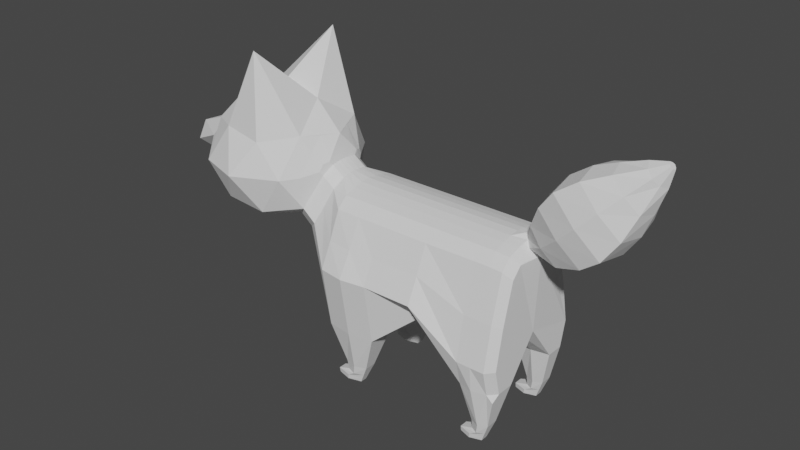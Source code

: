 # Source: Fox.blend  (saved by Blender 2.80.75; exported with 4.5.12 LTS)
import bpy
from mathutils import Matrix  # noqa: F401  (used for matrix-valued properties, if any)

bpy.ops.wm.read_factory_settings(use_empty=True)
scene = bpy.context.scene
scene.name = 'Scene'

# ---- collections
col_collection = bpy.data.collections.new('Collection'); scene.collection.children.link(col_collection)

# ---- world
world_world = bpy.data.worlds.new('World'); scene.world = world_world
world_world.use_nodes = True; world_world.node_tree.nodes.clear()
_N = world_world.node_tree.nodes; _L = world_world.node_tree.links
n0 = _N.new('ShaderNodeOutputWorld'); n0.name = 'World Output'; n0.location = (300, 300)
n1 = _N.new('ShaderNodeBackground'); n1.name = 'Background'; n1.location = (10, 300)
n1.inputs[0].default_value = (0.05088, 0.05088, 0.05088, 1.0)
_L.new(n1.outputs[0], n0.inputs[0])
n0.is_active_output = True
world_world.color = (0.05088, 0.05088, 0.05088)
world_world.use_sun_shadow = False
world_world.sun_shadow_jitter_overblur = 0.0

# ---- meshes
me_icosphere = bpy.data.meshes.new('Icosphere')
me_icosphere.from_pydata([(0.0, 0.0, -0.7889), (0.7236, -0.5257, -0.4403), (-0.2764, -0.8506, -0.4472), (-1.103, 0.0, -0.4356), (-0.2764, 0.8506, -0.4472), (0.7236, 0.5257, -0.4403), (0.2764, -0.8506, 0.4472), (-0.7236, -0.5257, 0.4472), (-0.7236, 0.5257, 0.4472), (0.2764, 0.8506, 0.4472), (0.8944, 0.0, 0.4705), (0.0, 0.0, 1.0), (-0.1625, -0.5, -0.6609), (0.2629, -0.809, -0.5257), (0.9511, 0.0, 0.1443), (-0.5257, 0.0, -0.6524), (-0.6882, -0.5, -0.4943), (-0.1625, 0.5, -0.6609), (-0.6882, 0.5, -0.4943), (0.2629, 0.809, -0.5257), (3.601, -0.7192, -0.8588), (0.0, -1.1, 0.0), (0.5878, -0.809, 0.0), (-1.16, -0.309, 0.0), (-0.5878, -0.909, 0.0), (-0.5878, 0.909, 0.0), (-1.16, 0.309, 0.0), (0.5878, 0.809, 0.0), (0.0, 1.1, 0.0), (0.6882, -0.5, 0.5257), (-0.2629, -0.809, 0.5257), (-0.8506, 0.0, 0.5257), (-0.2629, 0.809, 0.5257), (0.6882, 0.5, 0.5257), (0.1625, -0.7, 1.564), (0.5257, 0.0, 0.8507), (-0.4253, -0.309, 0.8507), (-0.4253, 0.309, 0.8507), (0.1625, 0.7, 1.564), (-0.8373, -0.4174, 0.2236), (-0.7871, -0.2629, 0.4865), (-1.031, -0.1545, 0.2629), (-0.8373, 0.4174, 0.2236), (-0.7871, 0.2629, 0.4865), (-1.031, 0.1545, 0.2629), (-1.645, -0.1545, -0.2236), (-1.645, 0.1545, -0.2236), (-1.673, 0.0, 0.0), (0.9018, -0.5257, -0.5872), (0.9018, 0.5257, -0.5872), (2.045, -0.7272, -0.6056), (1.129, 0.0, 0.03112), (1.362, -0.8878, -0.9371), (1.362, 0.8878, -0.9371), (3.41, -0.7192, -0.8587), (1.362, 0.0, -0.003544), (2.727, 0.0, -0.003544), (2.727, -0.7272, -0.6056), (2.727, -0.8878, -0.9371), (2.727, 0.8878, -0.9371), (2.045, 0.0, -0.003544), (1.703, -0.7547, -0.6046), (2.045, 0.8878, -0.9371), (2.045, -0.8878, -0.9371), (3.41, -0.8378, -1.437), (3.41, 0.0, -0.003544), (1.362, -0.7274, -0.6061), (3.41, 0.8378, -1.437), (0.4253, 0.0, -0.6923), (0.6036, 0.0, -0.8395), (1.362, 0.0, -1.351), (2.727, 0.0, -1.351), (2.045, 0.0, -1.351), (3.41, 0.0, -1.351), (0.4253, -0.1, -0.6923), (0.565, -0.4105, -0.5775), (0.3664, -0.4903, -0.6319), (0.2354, -0.3707, -0.6822), (0.2662, -0.1934, -0.7285), (0.565, 0.4105, -0.5775), (0.4253, 0.104, -0.6923), (0.2662, 0.1934, -0.7285), (0.2354, 0.3707, -0.6822), (0.3664, 0.4903, -0.6319), (0.6036, -0.09988, -0.8395), (0.7434, -0.4106, -0.7243), (0.7434, 0.4106, -0.7243), (0.6036, 0.1038, -0.8395), (1.362, -0.4124, -1.776), (1.362, -0.755, -1.776), (1.362, 0.755, -1.776), (1.362, 0.4162, -1.776), (2.727, 0.3144, -1.351), (2.727, 0.655, -1.2), (2.727, -0.655, -1.2), (2.727, -0.311, -1.351), (2.045, 0.755, -1.776), (2.045, 0.4155, -1.776), (2.045, -0.4118, -1.776), (2.045, -0.755, -1.776), (3.41, 0.7551, -1.776), (3.41, 0.4127, -1.776), (3.41, -0.4101, -1.776), (3.41, -0.7551, -1.776), (3.41, 0.2609, -0.04564), (2.045, 0.2609, -0.04564), (2.727, 0.2609, -0.04564), (3.893, -0.4095, -1.776), (1.362, 0.2609, -0.04564), (1.129, 0.1545, 0.01476), (3.894, 0.0, -1.234), (3.893, 0.4109, -1.776), (0.9511, 0.1545, 0.1313), (0.9227, -0.1545, 0.3003), (0.9227, 0.1545, 0.3003), (0.9511, -0.1545, 0.1313), (1.129, -0.1545, 0.01476), (1.362, -0.2609, -0.04564), (2.727, -0.2609, -0.04564), (2.045, -0.2609, -0.04564), (3.41, -0.2609, -0.04564), (0.9369, 0.0, 0.2298), (0.7913, 0.25, 0.4897), (0.9511, -0.07725, 0.1409), (1.129, -0.07725, 0.02674), (1.362, -0.1305, -0.01547), (2.727, -0.1305, -0.01547), (2.045, -0.1305, -0.01547), (3.41, -0.1305, -0.01547), (0.9369, 0.2318, 0.2061), (0.944, 0.07725, 0.185), (0.9369, -0.2318, 0.2061), (0.7913, -0.25, 0.4897), (2.727, 0.1305, -0.01547), (1.129, 0.07725, 0.02674), (1.362, 0.1305, -0.01547), (0.9511, 0.07725, 0.1409), (3.41, 0.1305, -0.01547), (2.045, 0.1305, -0.01547), (0.944, -0.07725, 0.185), (0.9475, 0.0, 0.1665), (1.552, -0.647, -2.439), (1.804, -0.647, -2.439), (1.804, -0.52, -2.439), (1.552, -0.5202, -2.439), (3.535, 0.6659, -2.296), (3.767, 0.6659, -2.296), (3.767, 0.5007, -2.296), (3.535, 0.5015, -2.296), (3.767, -0.4995, -2.296), (3.767, -0.6654, -2.296), (3.535, -0.6654, -2.296), (3.535, -0.4998, -2.296), (1.543, -0.5035, -2.308), (1.863, -0.5032, -2.308), (1.863, -0.6637, -2.308), (1.544, -0.6638, -2.308), (1.543, 0.6648, -2.308), (1.863, 0.6648, -2.308), (1.863, 0.506, -2.308), (1.543, 0.5063, -2.308), (1.453, 0.7099, -2.042), (1.954, 0.7099, -2.042), (1.954, 0.4608, -2.042), (1.453, 0.4612, -2.042), (1.908, 0.6873, -2.175), (1.498, 0.4837, -2.175), (1.498, 0.6873, -2.175), (1.908, 0.4834, -2.175), (3.358, -0.631, -2.554), (3.358, -0.534, -2.554), (3.669, -0.5339, -2.554), (3.669, -0.6311, -2.554), (3.358, 0.5354, -2.554), (3.358, 0.6318, -2.554), (3.669, 0.6318, -2.554), (3.669, 0.535, -2.554), (1.746, -0.6303, -2.57), (1.385, -0.6303, -2.57), (1.385, -0.5369, -2.57), (1.746, -0.5368, -2.57), (1.385, 0.5393, -2.569), (1.385, 0.6317, -2.569), (1.746, 0.6317, -2.569), (1.746, 0.5392, -2.569), (1.775, -0.6386, -2.504), (1.381, -0.5285, -2.504), (1.775, -0.5284, -2.504), (1.381, -0.6386, -2.504), (1.804, 0.6482, -2.439), (1.804, 0.5226, -2.439), (1.552, 0.5228, -2.439), (1.552, 0.6482, -2.439), (1.775, 0.5309, -2.504), (1.381, 0.6399, -2.504), (1.775, 0.6399, -2.504), (1.381, 0.5311, -2.504), (3.718, -0.5167, -2.425), (3.718, -0.6482, -2.425), (3.534, -0.6482, -2.425), (3.534, -0.5169, -2.425), (3.693, -0.6396, -2.489), (3.359, -0.5255, -2.489), (3.693, -0.5253, -2.489), (3.359, -0.6396, -2.489), (3.718, 0.6488, -2.425), (3.718, 0.5178, -2.425), (3.534, 0.5184, -2.425), (3.534, 0.6488, -2.425), (3.693, 0.5264, -2.489), (3.358, 0.6403, -2.489), (3.693, 0.6403, -2.489), (3.358, 0.5269, -2.489), (3.793, -0.8378, -1.437), (3.893, -0.7323, -1.432), (3.893, 0.7323, -1.432), (3.793, 0.8378, -1.437), (3.893, 0.2609, -0.1896), (3.793, 0.2609, -0.06413), (0.74, -0.5995, 0.006751), (0.7984, -0.42, 0.3166), (3.943, 0.0, -0.2094), (3.743, 0.0, 0.02222), (3.893, -0.6478, -1.776), (3.793, -0.7552, -1.776), (3.869, -0.7387, -1.872), (3.793, 0.7552, -1.776), (3.893, 0.6478, -1.776), (3.825, 0.6918, -1.872), (3.893, -0.2609, -0.1896), (3.793, -0.2609, -0.06413), (3.893, -0.1305, -0.1675), (3.793, -0.1305, -0.03769), (3.893, 0.1305, -0.1675), (3.793, 0.1305, -0.03769), (3.793, 0.06523, -0.03032), (3.893, 0.06523, -0.1615), (3.793, -0.06523, -0.03032), (3.893, -0.06523, -0.1615), (3.914, 0.2313, 0.2431), (3.864, 0.0, 0.3089), (4.318, 0.0, -0.1934), (4.268, -0.2313, -0.1504), (4.268, 0.2313, -0.1504), (3.914, -0.2313, 0.2431), (4.082, 0.3637, 0.5655), (4.032, 0.0, 0.6155), (4.69, 0.0, -0.04195), (4.64, -0.3637, 0.008054), (4.64, 0.3637, 0.008054), (4.082, -0.3637, 0.5655), (4.275, 0.4035, 0.8199), (4.225, 0.0, 0.8699), (4.944, 0.0, 0.1513), (4.894, -0.4035, 0.2013), (4.894, 0.4035, 0.2013), (4.275, -0.4035, 0.8199), (4.546, 0.3487, 1.007), (4.496, 0.0, 1.057), (5.131, 0.0, 0.4219), (5.081, -0.3487, 0.4719), (5.081, 0.3487, 0.4719), (4.546, -0.3487, 1.007), (4.85, 0.2303, 1.129), (4.8, 0.0, 1.179), (5.253, 0.0, 0.7258), (5.203, -0.2303, 0.7758), (5.203, 0.2303, 0.7758), (4.85, -0.2303, 1.129), (5.168, 0.09702, 1.243), (5.118, 0.0, 1.293), (5.367, 0.0, 1.044), (5.317, -0.09702, 1.094), (5.317, 0.09702, 1.094), (5.168, -0.09702, 1.243), (1.703, 0.0, -0.003544), (0.9956, -0.4364, -0.3567), (1.703, 0.9378, -0.9371), (1.703, -0.9378, -0.9371), (1.703, 0.0, -1.351), (1.703, 0.3659, -1.776), (1.703, 0.805, -1.776), (1.703, -0.805, -1.776), (1.703, -0.3621, -1.776), (1.703, 0.2609, -0.04564), (1.703, -0.2609, -0.04564), (1.703, -0.1305, -0.01547), (1.703, 0.1305, -0.01547), (1.578, -0.6886, -2.504), (1.578, -0.4785, -2.504), (1.678, -0.697, -2.439), (1.678, -0.4701, -2.439), (1.703, -0.4534, -2.308), (1.703, -0.7137, -2.308), (1.703, 0.7148, -2.308), (1.703, 0.4561, -2.308), (1.703, 0.411, -2.042), (1.703, 0.7599, -2.042), (1.703, 0.4336, -2.175), (1.703, 0.7373, -2.175), (1.566, -0.6803, -2.57), (1.566, -0.4868, -2.57), (1.566, 0.4892, -2.569), (1.566, 0.6817, -2.569), (1.678, 0.4727, -2.439), (1.678, 0.6982, -2.439), (1.578, 0.481, -2.504), (1.578, 0.6899, -2.504), (3.651, -0.7154, -2.296), (3.601, -0.8052, -1.776), (3.626, -0.6982, -2.425), (3.526, -0.6896, -2.489), (3.514, -0.6811, -2.554), (3.601, -0.8378, -1.437), (0.8173, -0.4365, -0.2162), (3.601, -0.2609, -0.04564), (3.601, -0.1305, -0.01547), (3.601, 0.8378, -1.437), (3.601, 0.8052, -1.776), (3.601, 0.2609, -0.04564), (3.601, 0.1305, -0.01547), (3.601, 0.0, -0.003544), (3.651, -0.3598, -1.776), (3.652, -0.05, -1.293), (3.651, 0.3618, -1.776), (3.651, 0.7159, -2.296), (3.651, 0.4511, -2.296), (3.651, -0.4496, -2.296), (3.514, -0.484, -2.554), (3.513, 0.4852, -2.554), (3.513, 0.6818, -2.554), (3.626, -0.4668, -2.425), (3.526, -0.4754, -2.489), (3.626, 0.4681, -2.425), (3.626, 0.6988, -2.425), (3.526, 0.4767, -2.489), (3.526, 0.6903, -2.489), (0.911, -0.3472, 0.009515), (0.9511, -0.2043, 0.1223), (0.9407, -0.2525, 0.1786), (0.9085, -0.3399, 0.1569), (0.8923, -0.3899, 0.0679), (1.089, -0.3471, -0.1189), (1.129, -0.2042, 0.003861), (1.362, -0.567, -0.2355), (1.362, -0.4175, -0.09407), (2.727, -0.419, -0.09456), (2.727, -0.5665, -0.2343), (2.045, -0.4188, -0.09448), (2.045, -0.5666, -0.2345), (3.41, -0.5505, -0.2364), (3.41, -0.419, -0.09456), (3.893, -0.343, -0.2081), (3.893, -0.4759, -0.3466), (3.793, -0.4184, -0.1078), (3.793, -0.5508, -0.2459), (1.703, -0.5715, -0.2335), (1.703, -0.4183, -0.09432), (3.601, -0.5506, -0.2367), (3.601, -0.4188, -0.09449), (3.793, -0.7193, -0.859), (3.893, -0.6291, -0.9068), (0.8373, 0.4174, -0.1668), (1.016, 0.4174, -0.3052), (1.362, 0.7048, -0.5589), (2.727, 0.7048, -0.5589), (2.045, 0.7048, -0.5589), (3.41, 0.7048, -0.8095), (3.793, 0.7048, -0.8095), (3.893, 0.6146, -0.8571), (1.703, 0.7048, -0.5589), (3.601, 0.7048, -0.8095), (0.9511, 0.2043, 0.1223), (0.911, 0.3472, 0.009515), (0.8923, 0.3899, 0.0679), (0.9085, 0.3399, 0.1569), (0.9407, 0.2525, 0.1786), (1.129, 0.2042, 0.003861), (1.089, 0.3471, -0.1189), (1.362, 0.4175, -0.09407), (1.362, 0.567, -0.2355), (2.727, 0.419, -0.09456), (2.727, 0.5665, -0.2343), (2.045, 0.5666, -0.2345), (2.045, 0.4188, -0.09448), (3.41, 0.419, -0.09456), (3.41, 0.5505, -0.2364), (3.793, 0.5508, -0.2459), (3.793, 0.4184, -0.1078), (3.893, 0.4759, -0.3466), (3.893, 0.343, -0.2081), (1.703, 0.5668, -0.2348), (1.703, 0.4183, -0.09432), (3.601, 0.5506, -0.2367), (3.601, 0.4188, -0.09449), (3.843, -0.6742, -0.8829), (3.843, -0.7015, -1.776), (3.843, -0.7851, -1.435), (3.843, -0.2609, -0.1269), (3.843, -0.1305, -0.1026), (3.843, -0.1152, -0.09589), (4.091, -0.2813, 0.04633), (4.361, -0.4137, 0.2868), (4.585, -0.4535, 0.5106), (4.813, -0.3987, 0.7392), (5.026, -0.2803, 0.9523), (5.243, -0.147, 1.169), (3.843, -0.3807, -0.1579), (3.843, -0.5133, -0.2962), (3.843, 0.7015, -1.776), (3.843, 0.7851, -1.435), (3.843, 0.1305, -0.1026), (3.843, 0.2609, -0.1269), (3.843, 0.1152, -0.09589), (4.091, 0.2813, 0.04633), (4.361, 0.4137, 0.2868), (4.585, 0.4535, 0.5106), (4.813, 0.3987, 0.7392), (5.026, 0.2803, 0.9523), (5.243, 0.147, 1.169), (3.843, 0.6597, -0.8333), (3.843, 0.3807, -0.1579), (3.843, 0.5133, -0.2962), (5.36, 0.02793, 1.328), (5.345, 1.468e-10, 1.343), (5.402, -0.02793, 1.286), (5.417, 1.468e-10, 1.271), (5.402, 0.02793, 1.286), (5.381, 0.04232, 1.307), (5.36, -0.02793, 1.328), (5.381, -0.04232, 1.307)], [], [(12, 77, 76, 13), (0, 17, 82, 81), (0, 12, 15), (0, 15, 17), (79, 83, 19, 5), (79, 5, 49, 86), (2, 13, 21), (3, 16, 23, 45), (4, 18, 25), (5, 19, 27), (219, 341, 340, 220), (2, 21, 24), (3, 45, 46), (4, 25, 28), (376, 375, 33, 122, 129), (6, 29, 34), (7, 30, 36), (8, 43, 31, 37), (9, 32, 38), (10, 122, 33, 35), (35, 38, 11), (35, 33, 38), (33, 9, 38), (38, 37, 11), (38, 32, 37), (32, 8, 37), (37, 36, 11), (37, 31, 36), (31, 40, 7, 36), (36, 34, 11), (36, 30, 34), (30, 6, 34), (34, 35, 11), (34, 29, 35), (29, 132, 10, 35), (129, 122, 10, 114), (372, 112, 109, 377), (27, 9, 33), (28, 32, 9), (28, 25, 32), (25, 8, 32), (26, 44, 42), (44, 41, 31), (23, 39, 41), (24, 30, 7), (24, 21, 30), (21, 6, 30), (22, 29, 6), (115, 338, 343, 116), (131, 113, 10, 132), (27, 28, 9), (27, 19, 28), (19, 4, 28), (25, 26, 42, 8), (25, 18, 26), (18, 3, 46, 26), (23, 24, 7, 39), (23, 16, 24), (16, 2, 24), (21, 22, 6), (21, 13, 22), (13, 1, 22), (5, 27, 374, 373, 362), (130, 112, 372, 376, 129), (340, 339, 131, 132, 29, 220), (83, 82, 17, 19), (48, 85, 89, 52), (17, 4, 19), (17, 18, 4), (17, 15, 18), (15, 3, 18), (15, 16, 3), (15, 12, 16), (12, 2, 16), (74, 68, 69, 84), (339, 338, 115, 139, 131), (1, 75, 85, 48), (12, 13, 2), (68, 80, 87, 69), (74, 78, 0, 81, 80, 68), (41, 40, 31), (41, 39, 40), (39, 7, 40), (42, 43, 8), (42, 44, 43), (44, 31, 43), (46, 47, 26), (46, 45, 47), (45, 23, 47), (47, 23, 41), (47, 41, 44), (26, 47, 44), (66, 52, 278, 61), (134, 51, 55, 135), (116, 343, 345, 117), (377, 109, 108, 379), (84, 69, 70, 88), (278, 282, 99, 63), (136, 14, 51, 134), (71, 92, 101, 73), (283, 98, 154, 292), (321, 316, 232, 237, 222), (319, 320, 234, 218), (69, 87, 91, 70), (318, 317, 216, 226), (320, 321, 222, 235, 234), (370, 391, 383, 366), (119, 348, 346, 118), (61, 278, 63, 50), (138, 60, 56, 133), (72, 97, 92, 71), (95, 71, 73, 102), (233, 236, 221, 238, 231, 229, 352, 353, 361, 214, 223, 107, 110, 111, 227, 215, 369, 389, 390, 217), (279, 280, 97, 72), (287, 275, 60, 138), (54, 64, 313, 20), (285, 357, 348, 119), (392, 284, 105, 384), (283, 279, 72, 98), (63, 99, 94, 58), (366, 383, 382, 365), (50, 63, 58, 57), (57, 58, 64, 54), (133, 56, 65, 137), (96, 62, 59, 93), (93, 59, 67, 100), (98, 72, 71, 95), (281, 277, 62, 96), (58, 94, 103, 64), (86, 49, 53, 90), (0, 78, 77, 12), (74, 75, 76, 77, 78), (79, 80, 81, 82, 83), (79, 86, 87, 80), (74, 84, 85, 75), (89, 85, 84, 88), (86, 90, 91, 87), (292, 154, 143, 291), (299, 165, 158, 294), (101, 92, 93, 100), (103, 94, 95, 102), (92, 97, 96, 93), (94, 99, 98, 95), (323, 322, 102, 73), (76, 75, 1, 13), (308, 309, 103, 151), (324, 323, 73, 101), (313, 309, 224, 213), (315, 359, 354, 230), (365, 382, 386, 367), (367, 386, 393, 371), (381, 106, 104, 385), (337, 314, 276, 342), (363, 378, 380, 364), (364, 380, 391, 370), (140, 136, 112, 130), (131, 139, 121, 113), (126, 118, 120, 128), (286, 285, 119, 127), (127, 119, 118, 126), (124, 116, 117, 125), (123, 115, 116, 124), (113, 121, 114, 10), (14, 123, 124, 51), (51, 124, 125, 55), (107, 223, 225, 150, 149), (60, 127, 126, 56), (275, 286, 127, 60), (56, 126, 128, 65), (139, 140, 130, 121), (121, 130, 129, 114), (375, 374, 27, 33), (115, 123, 140, 139), (276, 48, 52, 66), (123, 14, 136, 140), (106, 133, 137, 104), (284, 287, 138, 105), (105, 138, 133, 106), (371, 393, 387, 368), (112, 136, 134, 109), (109, 134, 135, 108), (314, 337, 341, 219), (101, 100, 145, 148), (324, 101, 148, 326), (318, 226, 228, 146, 325), (322, 107, 149, 327), (103, 102, 152, 151), (228, 227, 111, 147, 146), (89, 88, 153, 156), (282, 89, 156, 293), (98, 99, 155, 154), (166, 167, 157, 160), (298, 166, 160, 295), (165, 168, 159, 158), (336, 211, 175, 330), (332, 203, 171, 328), (188, 186, 179, 178), (307, 195, 183, 303), (316, 315, 230, 232), (306, 196, 181, 302), (196, 194, 182, 181), (195, 193, 184, 183), (187, 185, 177, 180), (288, 188, 178, 300), (289, 187, 180, 301), (335, 212, 173, 329), (212, 210, 174, 173), (211, 209, 176, 175), (311, 204, 169, 312), (204, 202, 170, 169), (96, 97, 163, 162), (280, 91, 164, 296), (91, 90, 161, 164), (281, 96, 162, 297), (162, 163, 168, 165), (296, 164, 166, 298), (164, 161, 167, 166), (297, 162, 165, 299), (169, 170, 328, 171, 172, 312), (329, 330, 175, 176), (300, 178, 179, 301), (302, 303, 183, 184), (203, 201, 172, 171), (293, 156, 141, 290), (154, 155, 142, 143), (156, 153, 144, 141), (291, 143, 187, 289), (290, 141, 188, 288), (143, 142, 185, 187), (141, 144, 186, 188), (158, 159, 190, 189), (160, 157, 192, 191), (295, 160, 191, 304), (294, 158, 189, 305), (189, 190, 193, 195), (191, 192, 194, 196), (304, 191, 196, 306), (305, 189, 195, 307), (149, 150, 198, 197), (151, 152, 200, 199), (308, 151, 199, 310), (327, 149, 197, 331), (197, 198, 201, 203), (199, 200, 202, 204), (310, 199, 204, 311), (331, 197, 203, 332), (146, 147, 206, 205), (148, 145, 208, 207), (326, 148, 207, 333), (325, 146, 205, 334), (205, 206, 209, 211), (207, 208, 210, 212), (333, 207, 212, 335), (334, 205, 211, 336), (223, 396, 224, 225), (226, 409, 227, 228), (421, 412, 217, 390), (222, 237, 244, 240), (395, 397, 214, 361), (394, 319, 218, 388), (397, 396, 223, 214), (409, 410, 215, 227), (399, 398, 229, 231), (400, 399, 231, 238), (412, 411, 233, 217), (20, 313, 213, 360), (411, 413, 236, 233), (400, 238, 242, 401), (414, 239, 245, 415), (401, 242, 248, 402), (221, 236, 243, 241), (238, 221, 241, 242), (413, 235, 239, 414), (235, 222, 240, 239), (246, 250, 256, 252), (245, 246, 252, 251), (242, 241, 247, 248), (239, 240, 246, 245), (240, 244, 250, 246), (241, 243, 249, 247), (416, 251, 257, 417), (403, 254, 260, 404), (247, 249, 255, 253), (402, 248, 254, 403), (415, 245, 251, 416), (248, 247, 253, 254), (259, 261, 267, 265), (258, 262, 268, 264), (254, 253, 259, 260), (251, 252, 258, 257), (252, 256, 262, 258), (253, 255, 261, 259), (418, 263, 269, 419), (405, 266, 272, 406), (404, 260, 266, 405), (417, 257, 263, 418), (260, 259, 265, 266), (257, 258, 264, 263), (266, 265, 271, 272), (263, 264, 270, 269), (264, 268, 274, 270), (265, 267, 273, 271), (272, 271, 426, 425), (192, 305, 307, 194), (190, 304, 306, 193), (157, 294, 305, 192), (159, 295, 304, 190), (142, 290, 288, 185), (144, 291, 289, 186), (155, 293, 290, 142), (181, 182, 303, 302), (177, 300, 301, 180), (161, 297, 299, 167), (163, 296, 298, 168), (90, 281, 297, 161), (97, 280, 296, 163), (186, 289, 301, 179), (185, 288, 300, 177), (193, 306, 302, 184), (194, 307, 303, 182), (168, 298, 295, 159), (99, 282, 293, 155), (108, 135, 287, 284), (55, 125, 286, 275), (125, 117, 285, 286), (384, 105, 106, 381), (167, 299, 294, 157), (153, 292, 291, 144), (90, 53, 277, 281), (88, 70, 279, 283), (379, 108, 284, 392), (117, 345, 357, 285), (118, 346, 351, 120), (135, 55, 275, 287), (70, 91, 280, 279), (88, 283, 292, 153), (52, 89, 282, 278), (225, 224, 309, 308, 150), (150, 308, 310, 198), (198, 310, 311, 201), (201, 311, 312, 172), (128, 120, 315, 316), (398, 407, 352, 229), (120, 351, 359, 315), (420, 422, 389, 369), (385, 104, 319, 394), (100, 67, 317, 318), (104, 137, 320, 319), (137, 65, 321, 320), (65, 128, 316, 321), (64, 103, 309, 313), (208, 334, 336, 210), (206, 333, 335, 209), (145, 325, 334, 208), (147, 326, 333, 206), (200, 331, 332, 202), (152, 327, 331, 200), (173, 174, 330, 329), (209, 335, 329, 176), (202, 332, 328, 170), (210, 336, 330, 174), (102, 322, 327, 152), (111, 324, 326, 147), (111, 110, 323, 324), (110, 107, 322, 323), (337, 338, 339, 340, 341), (337, 342, 343, 338), (345, 343, 342, 344), (357, 345, 344, 356), (351, 346, 347, 350), (346, 348, 349, 347), (407, 354, 355, 408), (359, 351, 350, 358), (348, 357, 356, 349), (354, 359, 358, 355), (314, 1, 48, 276), (358, 20, 360, 355), (408, 395, 361, 353), (1, 314, 219, 22), (342, 276, 66, 344), (347, 57, 54, 350), (349, 50, 57, 347), (350, 54, 20, 358), (356, 61, 50, 349), (344, 66, 61, 356), (22, 219, 220, 29), (67, 367, 371, 317), (53, 364, 370, 277), (410, 420, 369, 215), (59, 365, 367, 67), (277, 370, 366, 62), (317, 371, 368, 216), (62, 366, 365, 59), (49, 363, 364, 53), (5, 362, 363, 49), (372, 373, 374, 375, 376), (378, 373, 372, 377), (377, 379, 380, 378), (384, 381, 382, 383), (392, 384, 383, 391), (381, 385, 386, 382), (421, 390, 389, 422), (394, 388, 387, 393), (379, 392, 391, 380), (385, 394, 393, 386), (362, 373, 378, 363), (100, 318, 325, 145), (355, 360, 395, 408), (352, 407, 408, 353), (230, 354, 407, 398), (262, 404, 405, 268), (268, 405, 406, 274), (250, 402, 403, 256), (256, 403, 404, 262), (244, 401, 402, 250), (237, 400, 401, 244), (237, 232, 399, 400), (232, 230, 398, 399), (213, 224, 396, 397), (360, 213, 397, 395), (388, 421, 422, 387), (216, 368, 420, 410), (368, 387, 422, 420), (261, 417, 418, 267), (267, 418, 419, 273), (249, 415, 416, 255), (255, 416, 417, 261), (236, 413, 414, 243), (243, 414, 415, 249), (234, 235, 413, 411), (218, 234, 411, 412), (226, 216, 410, 409), (388, 218, 412, 421), (423, 424, 429, 430, 425, 426, 427, 428), (419, 269, 423, 428), (270, 274, 429, 424), (271, 273, 427, 426), (274, 406, 430, 429), (269, 270, 424, 423), (406, 272, 425, 430), (273, 419, 428, 427)])
_uv = me_icosphere.uv_layers.new(name='UVMap')
_uv.uv.foreach_set('vector', [0.8636, 0.07873, 0.8021, 0.07873, 0.7892, 0.1073, 0.8182, 0.1575, 0.4545, 0.0, 0.4091, 0.07873, 0.4706, 0.07873, 0.483, 0.04927, 0.09091, 0.0, 0.04545, 0.07873, 0.1364, 0.07873, 0.2727, 0.0, 0.2273, 0.07873, 0.3182, 0.07873, 0.5213, 0.1156, 0.4835, 0.1073, 0.4545, 0.1575, 0.5455, 0.1575, 0.5213, 0.1156, 0.5455, 0.1575, 0.5455, 0.1575, 0.5213, 0.1156, 0.9091, 0.1575, 0.8182, 0.1575, 0.8636, 0.2362, 0.1818, 0.1575, 0.09091, 0.1575, 0.1364, 0.2362, 0.1591, 0.1968, 0.3636, 0.1575, 0.2727, 0.1575, 0.3182, 0.2362, 0.5455, 0.1575, 0.4545, 0.1575, 0.5, 0.2362, 0.7346, 0.2362, 0.6965, 0.2362, 0.6892, 0.2489, 0.7082, 0.2819, 0.9091, 0.1575, 0.8636, 0.2362, 0.9545, 0.2362, 0.1818, 0.1575, 0.1591, 0.1968, 0.2045, 0.1968, 0.3636, 0.1575, 0.3182, 0.2362, 0.4091, 0.2362, 0.5992, 0.2506, 0.5836, 0.2489, 0.5455, 0.3149, 0.5909, 0.3149, 0.6023, 0.2559, 0.8182, 0.3149, 0.7273, 0.3149, 0.7727, 0.3937, 1.0, 0.3149, 0.9091, 0.3149, 0.9545, 0.3937, 0.2727, 0.3149, 0.2273, 0.3149, 0.1818, 0.3149, 0.2273, 0.3937, 0.4545, 0.3149, 0.3636, 0.3149, 0.4091, 0.3937, 0.6364, 0.3149, 0.5909, 0.3149, 0.5455, 0.3149, 0.5909, 0.3937, 0.5909, 0.3937, 0.5, 0.3937, 0.5455, 0.4724, 0.5909, 0.3937, 0.5455, 0.3149, 0.5, 0.3937, 0.5455, 0.3149, 0.4545, 0.3149, 0.5, 0.3937, 0.4091, 0.3937, 0.3182, 0.3937, 0.3636, 0.4724, 0.4091, 0.3937, 0.3636, 0.3149, 0.3182, 0.3937, 0.3636, 0.3149, 0.2727, 0.3149, 0.3182, 0.3937, 0.2273, 0.3937, 0.1364, 0.3937, 0.1818, 0.4724, 0.2273, 0.3937, 0.1818, 0.3149, 0.1364, 0.3937, 0.1818, 0.3149, 0.1364, 0.3149, 0.09091, 0.3149, 0.1364, 0.3937, 0.9545, 0.3937, 0.8636, 0.3937, 0.9091, 0.4724, 0.9545, 0.3937, 0.9091, 0.3149, 0.8636, 0.3937, 0.9091, 0.3149, 0.8182, 0.3149, 0.8636, 0.3937, 0.7727, 0.3937, 0.6818, 0.3937, 0.7273, 0.4724, 0.7727, 0.3937, 0.7273, 0.3149, 0.6818, 0.3937, 0.7273, 0.3149, 0.6818, 0.3149, 0.6364, 0.3149, 0.6818, 0.3937, 0.6023, 0.2559, 0.5909, 0.3149, 0.6364, 0.3149, 0.6136, 0.2756, 0.6063, 0.2362, 0.6136, 0.2362, 0.6136, 0.2362, 0.6063, 0.2362, 0.5, 0.2362, 0.4545, 0.3149, 0.5455, 0.3149, 0.4091, 0.2362, 0.3636, 0.3149, 0.4545, 0.3149, 0.4091, 0.2362, 0.3182, 0.2362, 0.3636, 0.3149, 0.3182, 0.2362, 0.2727, 0.3149, 0.3636, 0.3149, 0.2273, 0.2362, 0.2045, 0.2756, 0.25, 0.2756, 0.2045, 0.2756, 0.1591, 0.2756, 0.1818, 0.3149, 0.1364, 0.2362, 0.1136, 0.2756, 0.1591, 0.2756, 0.9545, 0.2362, 0.9091, 0.3149, 1.0, 0.3149, 0.9545, 0.2362, 0.8636, 0.2362, 0.9091, 0.3149, 0.8636, 0.2362, 0.8182, 0.3149, 0.9091, 0.3149, 0.7727, 0.2362, 0.7273, 0.3149, 0.8182, 0.3149, 0.6591, 0.2362, 0.6664, 0.2362, 0.6664, 0.2362, 0.6591, 0.2362, 0.6705, 0.2559, 0.6591, 0.2756, 0.6364, 0.3149, 0.6818, 0.3149, 0.5, 0.2362, 0.4091, 0.2362, 0.4545, 0.3149, 0.5, 0.2362, 0.4545, 0.1575, 0.4091, 0.2362, 0.4545, 0.1575, 0.3636, 0.1575, 0.4091, 0.2362, 0.3182, 0.2362, 0.2273, 0.2362, 0.25, 0.2756, 0.2727, 0.3149, 0.3182, 0.2362, 0.2727, 0.1575, 0.2273, 0.2362, 0.2727, 0.1575, 0.1818, 0.1575, 0.2045, 0.1968, 0.2273, 0.2362, 0.1364, 0.2362, 0.04545, 0.2362, 0.09091, 0.3149, 0.1136, 0.2756, 0.1364, 0.2362, 0.09091, 0.1575, 0.04545, 0.2362, 0.09091, 0.1575, 0.0, 0.1575, 0.04545, 0.2362, 0.8636, 0.2362, 0.7727, 0.2362, 0.8182, 0.3149, 0.8636, 0.2362, 0.8182, 0.1575, 0.7727, 0.2362, 0.8182, 0.1575, 0.7273, 0.1575, 0.7727, 0.2362, 0.5455, 0.1575, 0.5, 0.2362, 0.5762, 0.2362, 0.5829, 0.2223, 0.5682, 0.1968, 0.625, 0.246, 0.6136, 0.2362, 0.6063, 0.2362, 0.5992, 0.2506, 0.6023, 0.2559, 0.6892, 0.2489, 0.6735, 0.2506, 0.6705, 0.2559, 0.6818, 0.3149, 0.7273, 0.3149, 0.7082, 0.2819, 0.4835, 0.1073, 0.4706, 0.07873, 0.4091, 0.07873, 0.4545, 0.1575, 0.7273, 0.1575, 0.7514, 0.1156, 0.7562, 0.1074, 0.7273, 0.1575, 0.4091, 0.07873, 0.3636, 0.1575, 0.4545, 0.1575, 0.3182, 0.07873, 0.2727, 0.1575, 0.3636, 0.1575, 0.3182, 0.07873, 0.2273, 0.07873, 0.2727, 0.1575, 0.2273, 0.07873, 0.1818, 0.1575, 0.2727, 0.1575, 0.1364, 0.07873, 0.09091, 0.1575, 0.1818, 0.1575, 0.1364, 0.07873, 0.04545, 0.07873, 0.09091, 0.1575, 0.04545, 0.07873, 0.0, 0.1575, 0.09091, 0.1575, 0.6511, 0.07873, 0.6364, 0.07873, 0.6364, 0.07873, 0.6511, 0.07873, 0.6735, 0.2506, 0.6664, 0.2362, 0.6591, 0.2362, 0.6477, 0.246, 0.6705, 0.2559, 0.7273, 0.1575, 0.7514, 0.1156, 0.7514, 0.1156, 0.7273, 0.1575, 0.8636, 0.07873, 0.8182, 0.1575, 0.9091, 0.1575, 0.6364, 0.07873, 0.6211, 0.07873, 0.6211, 0.07873, 0.6364, 0.07873, 0.6511, 0.07873, 0.6648, 0.04927, 0.6364, 0.0, 0.6079, 0.04927, 0.6211, 0.07873, 0.6364, 0.07873, 0.1591, 0.2756, 0.1364, 0.3149, 0.1818, 0.3149, 0.1591, 0.2756, 0.1136, 0.2756, 0.1364, 0.3149, 0.1136, 0.2756, 0.09091, 0.3149, 0.1364, 0.3149, 0.25, 0.2756, 0.2273, 0.3149, 0.2727, 0.3149, 0.25, 0.2756, 0.2045, 0.2756, 0.2273, 0.3149, 0.2045, 0.2756, 0.1818, 0.3149, 0.2273, 0.3149, 0.2045, 0.1968, 0.1818, 0.2362, 0.2273, 0.2362, 0.2045, 0.1968, 0.1591, 0.1968, 0.1818, 0.2362, 0.1591, 0.1968, 0.1364, 0.2362, 0.1818, 0.2362, 0.1818, 0.2362, 0.1364, 0.2362, 0.1591, 0.2756, 0.1818, 0.2362, 0.1591, 0.2756, 0.2045, 0.2756, 0.2273, 0.2362, 0.1818, 0.2362, 0.2045, 0.2756, 0.7073, 0.192, 0.7273, 0.1575, 0.7273, 0.1575, 0.7073, 0.1921, 0.625, 0.2362, 0.6364, 0.2362, 0.6364, 0.2362, 0.625, 0.2362, 0.6591, 0.2362, 0.6664, 0.2362, 0.6727, 0.2362, 0.6591, 0.2362, 0.6063, 0.2362, 0.6136, 0.2362, 0.6136, 0.2362, 0.6, 0.2362, 0.6511, 0.07873, 0.6364, 0.07873, 0.6364, 0.07873, 0.6636, 0.07873, 0.7273, 0.1575, 0.7562, 0.1074, 0.7562, 0.1074, 0.7273, 0.1575, 0.625, 0.2362, 0.6364, 0.2362, 0.6364, 0.2362, 0.625, 0.2362, 0.6364, 0.07873, 0.609, 0.07873, 0.6091, 0.07873, 0.6364, 0.07873, 0.7727, 0.07873, 0.7727, 0.07873, 0.7683, 0.08635, 0.7683, 0.08635, 0.6364, 0.2362, 0.6477, 0.2362, 0.6477, 0.2362, 0.642, 0.2362, 0.6364, 0.2362, 0.6136, 0.2362, 0.625, 0.2362, 0.625, 0.2362, 0.6136, 0.2362, 0.6364, 0.07873, 0.6211, 0.07873, 0.6088, 0.07873, 0.6364, 0.07873, 0.5166, 0.1074, 0.5455, 0.1575, 0.5455, 0.1575, 0.5166, 0.1074, 0.625, 0.2362, 0.6364, 0.2362, 0.6364, 0.2362, 0.6307, 0.2362, 0.625, 0.2362, 0.5682, 0.1968, 0.5853, 0.2265, 0.5854, 0.2266, 0.5682, 0.1968, 0.6591, 0.2362, 0.6728, 0.2362, 0.6729, 0.2362, 0.6591, 0.2362, 0.7073, 0.1921, 0.7273, 0.1575, 0.7273, 0.1575, 0.7073, 0.192, 0.625, 0.2362, 0.6364, 0.2362, 0.6364, 0.2362, 0.625, 0.2362, 0.6364, 0.07873, 0.6089, 0.07873, 0.609, 0.07873, 0.6364, 0.07873, 0.6635, 0.07873, 0.6364, 0.07873, 0.6364, 0.07873, 0.6634, 0.07873, 0.6253, 0.2282, 0.6311, 0.2282, 0.6369, 0.2282, 0.6426, 0.2282, 0.6484, 0.2282, 0.6599, 0.2283, 0.6672, 0.2286, 0.6806, 0.222, 0.7031, 0.186, 0.7257, 0.1499, 0.7514, 0.09851, 0.7407, 0.07873, 0.6364, 0.1114, 0.6093, 0.07873, 0.5455, 0.09848, 0.5513, 0.1499, 0.5742, 0.1894, 0.5931, 0.222, 0.6064, 0.2286, 0.6137, 0.2283, 0.6364, 0.07873, 0.6089, 0.07873, 0.6089, 0.07873, 0.6364, 0.07873, 0.625, 0.2362, 0.6364, 0.2362, 0.6364, 0.2362, 0.625, 0.2362, 0.7063, 0.1937, 0.7273, 0.1575, 0.7273, 0.1575, 0.7063, 0.1937, 0.6591, 0.2362, 0.6728, 0.2362, 0.6728, 0.2362, 0.6591, 0.2362, 0.5999, 0.2362, 0.6136, 0.2362, 0.6136, 0.2362, 0.5999, 0.2362, 0.6635, 0.07873, 0.6364, 0.07873, 0.6364, 0.07873, 0.6635, 0.07873, 0.7273, 0.1575, 0.7562, 0.1074, 0.7562, 0.1074, 0.7273, 0.1575, 0.5682, 0.1968, 0.5854, 0.2266, 0.5854, 0.2266, 0.5682, 0.1968, 0.7073, 0.192, 0.7273, 0.1575, 0.7273, 0.1575, 0.7073, 0.192, 0.7073, 0.192, 0.7273, 0.1575, 0.7273, 0.1575, 0.7063, 0.1937, 0.625, 0.2362, 0.6364, 0.2362, 0.6364, 0.2362, 0.625, 0.2362, 0.5165, 0.1074, 0.5455, 0.1575, 0.5455, 0.1575, 0.5165, 0.1074, 0.5165, 0.1074, 0.5455, 0.1575, 0.5455, 0.1575, 0.5166, 0.1074, 0.6635, 0.07873, 0.6364, 0.07873, 0.6364, 0.07873, 0.6635, 0.07873, 0.5165, 0.1074, 0.5455, 0.1575, 0.5455, 0.1575, 0.5165, 0.1074, 0.7273, 0.1575, 0.7562, 0.1074, 0.7562, 0.1074, 0.7273, 0.1575, 0.5213, 0.1156, 0.5455, 0.1575, 0.5455, 0.1575, 0.5165, 0.1074, 0.8182, 0.0, 0.7897, 0.04927, 0.8021, 0.07873, 0.8636, 0.07873, 0.6511, 0.07873, 0.6818, 0.07873, 0.6818, 0.07873, 0.6818, 0.07873, 0.6648, 0.07873, 0.5213, 0.1156, 0.5, 0.07873, 0.5, 0.07873, 0.4905, 0.09515, 0.4835, 0.1073, 0.5213, 0.1156, 0.5213, 0.1156, 0.5, 0.07873, 0.5, 0.07873, 0.6511, 0.07873, 0.6511, 0.07873, 0.6818, 0.07873, 0.6818, 0.07873, 0.7562, 0.1074, 0.7514, 0.1156, 0.7727, 0.07873, 0.7727, 0.07873, 0.5213, 0.1156, 0.5165, 0.1074, 0.5, 0.07873, 0.5, 0.07873, 0.7683, 0.08635, 0.7683, 0.08635, 0.7675, 0.08775, 0.7675, 0.08775, 0.5945, 0.07873, 0.5945, 0.07873, 0.5957, 0.07873, 0.5957, 0.07873, 0.6091, 0.07873, 0.609, 0.07873, 0.5909, 0.07873, 0.5909, 0.07873, 0.7562, 0.1074, 0.7562, 0.1074, 0.7727, 0.07873, 0.7727, 0.07873, 0.609, 0.07873, 0.6089, 0.07873, 0.5909, 0.07873, 0.5909, 0.07873, 0.7562, 0.1074, 0.7562, 0.1074, 0.7727, 0.07873, 0.7727, 0.07873, 0.6364, 0.09506, 0.702, 0.07873, 0.6634, 0.07873, 0.6364, 0.07873, 0.7892, 0.1073, 0.7514, 0.1156, 0.7273, 0.1575, 0.8182, 0.1575, 0.7605, 0.09996, 0.7562, 0.1074, 0.7562, 0.1074, 0.7605, 0.09996, 0.6092, 0.07873, 0.6364, 0.09506, 0.6364, 0.07873, 0.6091, 0.07873, 0.7273, 0.1575, 0.7562, 0.1074, 0.7562, 0.1074, 0.7273, 0.1575, 0.6591, 0.2362, 0.6728, 0.2362, 0.6728, 0.2362, 0.6591, 0.2362, 0.5682, 0.1968, 0.5854, 0.2266, 0.5873, 0.23, 0.5682, 0.1968, 0.5682, 0.1968, 0.5873, 0.23, 0.5873, 0.23, 0.5682, 0.1968, 0.5999, 0.2362, 0.6136, 0.2362, 0.6136, 0.2362, 0.5999, 0.2362, 0.6898, 0.2223, 0.7085, 0.1899, 0.7085, 0.1899, 0.6898, 0.2224, 0.5682, 0.1968, 0.5829, 0.2224, 0.5853, 0.2265, 0.5682, 0.1968, 0.5682, 0.1968, 0.5853, 0.2265, 0.5853, 0.2265, 0.5682, 0.1968, 0.6364, 0.2411, 0.625, 0.2362, 0.6136, 0.2362, 0.625, 0.246, 0.6705, 0.2559, 0.6477, 0.246, 0.6364, 0.2559, 0.6591, 0.2756, 0.6477, 0.2362, 0.6591, 0.2362, 0.6591, 0.2362, 0.6477, 0.2362, 0.6477, 0.2362, 0.6591, 0.2362, 0.6591, 0.2362, 0.6477, 0.2362, 0.6477, 0.2362, 0.6591, 0.2362, 0.6591, 0.2362, 0.6477, 0.2362, 0.6477, 0.2362, 0.6591, 0.2362, 0.6591, 0.2362, 0.6477, 0.2362, 0.6477, 0.2362, 0.6591, 0.2362, 0.6591, 0.2362, 0.6477, 0.2362, 0.6591, 0.2756, 0.6364, 0.2559, 0.6136, 0.2756, 0.6364, 0.3149, 0.6364, 0.2362, 0.6477, 0.2362, 0.6477, 0.2362, 0.6364, 0.2362, 0.6364, 0.2362, 0.6477, 0.2362, 0.6477, 0.2362, 0.6364, 0.2362, 0.7727, 0.07873, 0.7613, 0.09851, 0.757, 0.1061, 0.7605, 0.09997, 0.7684, 0.0862, 0.6364, 0.2362, 0.6477, 0.2362, 0.6477, 0.2362, 0.6364, 0.2362, 0.6364, 0.2362, 0.6477, 0.2362, 0.6477, 0.2362, 0.6364, 0.2362, 0.6364, 0.2362, 0.6477, 0.2362, 0.6477, 0.2362, 0.6364, 0.2362, 0.6477, 0.246, 0.6364, 0.2411, 0.625, 0.246, 0.6364, 0.2559, 0.6364, 0.2559, 0.625, 0.246, 0.6023, 0.2559, 0.6136, 0.2756, 0.5836, 0.2489, 0.5762, 0.2362, 0.5, 0.2362, 0.5455, 0.3149, 0.6591, 0.2362, 0.6477, 0.2362, 0.6364, 0.2411, 0.6477, 0.246, 0.7085, 0.1899, 0.7273, 0.1575, 0.7273, 0.1575, 0.7073, 0.192, 0.6477, 0.2362, 0.6364, 0.2362, 0.625, 0.2362, 0.6364, 0.2411, 0.6136, 0.2362, 0.625, 0.2362, 0.625, 0.2362, 0.6136, 0.2362, 0.6136, 0.2362, 0.625, 0.2362, 0.625, 0.2362, 0.6136, 0.2362, 0.6136, 0.2362, 0.625, 0.2362, 0.625, 0.2362, 0.6136, 0.2362, 0.5682, 0.1968, 0.5873, 0.23, 0.5873, 0.23, 0.5682, 0.1968, 0.6136, 0.2362, 0.625, 0.2362, 0.625, 0.2362, 0.6136, 0.2362, 0.6136, 0.2362, 0.625, 0.2362, 0.625, 0.2362, 0.6136, 0.2362, 0.7085, 0.1899, 0.6898, 0.2223, 0.6965, 0.2362, 0.7346, 0.2362, 0.6091, 0.07873, 0.5909, 0.07873, 0.5957, 0.07873, 0.6044, 0.07873, 0.6092, 0.07873, 0.6091, 0.07873, 0.6044, 0.07873, 0.6045, 0.07873, 0.5909, 0.07873, 0.5909, 0.07873, 0.5918, 0.07873, 0.5957, 0.07873, 0.5957, 0.07873, 0.7727, 0.07873, 0.7727, 0.07873, 0.7684, 0.0862, 0.7684, 0.08619, 0.7562, 0.1074, 0.7727, 0.07873, 0.7684, 0.08619, 0.7605, 0.09996, 0.5918, 0.07873, 0.5966, 0.07873, 0.6093, 0.07873, 0.6045, 0.07873, 0.5957, 0.07873, 0.7562, 0.1074, 0.7727, 0.07873, 0.7683, 0.08635, 0.7606, 0.09975, 0.7562, 0.1074, 0.7562, 0.1074, 0.7606, 0.09975, 0.7606, 0.09975, 0.7727, 0.07873, 0.7562, 0.1074, 0.7606, 0.09975, 0.7683, 0.08635, 0.6053, 0.07873, 0.5945, 0.07873, 0.5957, 0.07873, 0.6041, 0.07873, 0.6053, 0.07873, 0.6053, 0.07873, 0.6041, 0.07873, 0.6041, 0.07873, 0.5945, 0.07873, 0.6053, 0.07873, 0.6041, 0.07873, 0.5957, 0.07873, 0.597, 0.07873, 0.597, 0.07873, 0.5975, 0.07873, 0.5975, 0.07873, 0.7672, 0.08833, 0.7672, 0.08833, 0.7668, 0.08905, 0.7668, 0.08905, 0.7618, 0.09765, 0.7671, 0.08844, 0.7667, 0.08914, 0.7622, 0.09695, 0.597, 0.07873, 0.597, 0.07873, 0.5974, 0.07873, 0.5974, 0.07873, 0.6477, 0.2362, 0.6591, 0.2362, 0.6591, 0.2362, 0.6477, 0.2362, 0.6028, 0.07873, 0.6028, 0.07873, 0.6023, 0.07873, 0.6023, 0.07873, 0.6028, 0.07873, 0.597, 0.07873, 0.5974, 0.07873, 0.6023, 0.07873, 0.597, 0.07873, 0.6028, 0.07873, 0.6023, 0.07873, 0.5974, 0.07873, 0.7671, 0.08845, 0.7618, 0.09765, 0.7622, 0.09695, 0.7667, 0.08914, 0.7618, 0.09765, 0.7618, 0.09765, 0.7622, 0.09695, 0.7622, 0.09695, 0.7671, 0.08845, 0.7671, 0.08845, 0.7667, 0.08914, 0.7667, 0.08914, 0.6031, 0.07873, 0.6031, 0.07873, 0.6026, 0.07873, 0.6026, 0.07873, 0.6031, 0.07873, 0.597, 0.07873, 0.5975, 0.07873, 0.6026, 0.07873, 0.597, 0.07873, 0.6031, 0.07873, 0.6027, 0.07873, 0.5975, 0.07873, 0.7617, 0.09782, 0.7617, 0.09782, 0.7621, 0.09711, 0.7621, 0.09711, 0.7617, 0.09782, 0.7672, 0.08833, 0.7668, 0.08905, 0.7621, 0.09711, 0.5909, 0.07873, 0.6089, 0.07873, 0.6065, 0.07873, 0.5933, 0.07873, 0.6089, 0.07873, 0.6088, 0.07873, 0.6064, 0.07873, 0.6065, 0.07873, 0.6088, 0.07873, 0.5909, 0.07873, 0.5933, 0.07873, 0.6064, 0.07873, 0.5909, 0.07873, 0.5909, 0.07873, 0.5933, 0.07873, 0.5933, 0.07873, 0.5933, 0.07873, 0.6065, 0.07873, 0.6053, 0.07873, 0.5945, 0.07873, 0.6065, 0.07873, 0.6064, 0.07873, 0.6053, 0.07873, 0.6053, 0.07873, 0.6064, 0.07873, 0.5933, 0.07873, 0.5945, 0.07873, 0.6053, 0.07873, 0.5933, 0.07873, 0.5933, 0.07873, 0.5945, 0.07873, 0.5945, 0.07873, 0.7621, 0.09711, 0.7668, 0.08905, 0.7668, 0.08905, 0.7668, 0.08905, 0.7621, 0.09712, 0.7621, 0.09711, 0.6026, 0.07873, 0.5975, 0.07873, 0.5975, 0.07873, 0.6027, 0.07873, 0.7622, 0.09695, 0.7622, 0.09695, 0.7667, 0.08914, 0.7667, 0.08914, 0.6023, 0.07873, 0.5974, 0.07873, 0.5974, 0.07873, 0.6023, 0.07873, 0.7672, 0.08833, 0.7617, 0.09783, 0.7621, 0.09712, 0.7668, 0.08905, 0.7606, 0.09975, 0.7606, 0.09975, 0.7614, 0.09835, 0.7614, 0.09835, 0.7683, 0.08635, 0.7606, 0.09975, 0.7614, 0.09835, 0.7675, 0.08775, 0.7606, 0.09975, 0.7683, 0.08635, 0.7675, 0.08775, 0.7614, 0.09835, 0.7675, 0.08775, 0.7675, 0.08775, 0.7671, 0.08845, 0.7671, 0.08845, 0.7614, 0.09835, 0.7614, 0.09835, 0.7618, 0.09765, 0.7618, 0.09765, 0.7675, 0.08775, 0.7614, 0.09835, 0.7618, 0.09765, 0.7671, 0.08845, 0.7614, 0.09835, 0.7675, 0.08775, 0.7671, 0.08844, 0.7618, 0.09765, 0.5957, 0.07873, 0.6041, 0.07873, 0.6032, 0.07873, 0.5966, 0.07873, 0.6041, 0.07873, 0.5957, 0.07873, 0.5966, 0.07873, 0.6032, 0.07873, 0.6041, 0.07873, 0.6041, 0.07873, 0.6032, 0.07873, 0.6032, 0.07873, 0.5957, 0.07873, 0.5957, 0.07873, 0.5966, 0.07873, 0.5966, 0.07873, 0.5966, 0.07873, 0.6032, 0.07873, 0.6028, 0.07873, 0.597, 0.07873, 0.6032, 0.07873, 0.5966, 0.07873, 0.597, 0.07873, 0.6028, 0.07873, 0.6032, 0.07873, 0.6032, 0.07873, 0.6028, 0.07873, 0.6028, 0.07873, 0.5966, 0.07873, 0.5966, 0.07873, 0.597, 0.07873, 0.597, 0.07873, 0.7684, 0.0862, 0.7605, 0.09997, 0.7613, 0.09854, 0.7676, 0.08762, 0.7605, 0.09996, 0.7684, 0.08619, 0.7676, 0.08762, 0.7613, 0.09853, 0.7605, 0.09996, 0.7605, 0.09996, 0.7613, 0.09853, 0.7613, 0.09854, 0.7684, 0.08619, 0.7684, 0.0862, 0.7676, 0.08762, 0.7676, 0.08762, 0.7676, 0.08762, 0.7613, 0.09854, 0.7617, 0.09783, 0.7672, 0.08833, 0.7613, 0.09853, 0.7676, 0.08762, 0.7672, 0.08833, 0.7617, 0.09782, 0.7613, 0.09854, 0.7613, 0.09853, 0.7617, 0.09782, 0.7617, 0.09782, 0.7676, 0.08762, 0.7676, 0.08762, 0.7672, 0.08833, 0.7672, 0.08833, 0.5957, 0.07873, 0.6045, 0.07873, 0.6036, 0.07873, 0.5966, 0.07873, 0.6044, 0.07873, 0.5957, 0.07873, 0.5966, 0.07873, 0.6035, 0.07873, 0.6045, 0.07873, 0.6044, 0.07873, 0.6035, 0.07873, 0.6035, 0.07873, 0.5957, 0.07873, 0.5957, 0.07873, 0.5966, 0.07873, 0.5966, 0.07873, 0.5966, 0.07873, 0.6036, 0.07873, 0.6031, 0.07873, 0.597, 0.07873, 0.6035, 0.07873, 0.5966, 0.07873, 0.597, 0.07873, 0.6031, 0.07873, 0.6035, 0.07873, 0.6035, 0.07873, 0.6031, 0.07873, 0.6031, 0.07873, 0.5966, 0.07873, 0.5966, 0.07873, 0.597, 0.07873, 0.597, 0.07873, 0.7613, 0.09851, 0.7588, 0.1028, 0.7563, 0.1071, 0.757, 0.1061, 0.5909, 0.07873, 0.591, 0.07873, 0.5911, 0.07873, 0.5918, 0.07873, 0.6031, 0.2324, 0.6137, 0.2323, 0.6137, 0.2283, 0.6064, 0.2286, 0.6364, 0.2362, 0.642, 0.2362, 0.642, 0.2362, 0.6364, 0.2362, 0.7047, 0.1898, 0.7265, 0.1537, 0.7257, 0.1499, 0.7031, 0.186, 0.5999, 0.2362, 0.6136, 0.2362, 0.6136, 0.2362, 0.5999, 0.2362, 0.7265, 0.1537, 0.7538, 0.103, 0.7514, 0.09851, 0.7257, 0.1499, 0.531, 0.1029, 0.5484, 0.1537, 0.5513, 0.1499, 0.5455, 0.09848, 0.6481, 0.2322, 0.6595, 0.2323, 0.6599, 0.2283, 0.6484, 0.2282, 0.6423, 0.2322, 0.6481, 0.2322, 0.6484, 0.2282, 0.6426, 0.2282, 0.6137, 0.2323, 0.6251, 0.2322, 0.6253, 0.2282, 0.6137, 0.2283, 0.7063, 0.1937, 0.7273, 0.1575, 0.7273, 0.1575, 0.7063, 0.1937, 0.6251, 0.2322, 0.6309, 0.2322, 0.6311, 0.2282, 0.6253, 0.2282, 0.6423, 0.2322, 0.6426, 0.2282, 0.6426, 0.2282, 0.6423, 0.2322, 0.6309, 0.2322, 0.6307, 0.2362, 0.6307, 0.2362, 0.6309, 0.2322, 0.6423, 0.2322, 0.6426, 0.2282, 0.6426, 0.2282, 0.6423, 0.2322, 0.6369, 0.2282, 0.6311, 0.2282, 0.6311, 0.2282, 0.6369, 0.2282, 0.6426, 0.2282, 0.6369, 0.2282, 0.6369, 0.2282, 0.6426, 0.2282, 0.6309, 0.2322, 0.6307, 0.2362, 0.6307, 0.2362, 0.6309, 0.2322, 0.6307, 0.2362, 0.6364, 0.2362, 0.6364, 0.2362, 0.6307, 0.2362, 0.6364, 0.2362, 0.642, 0.2362, 0.642, 0.2362, 0.6364, 0.2362, 0.6307, 0.2362, 0.6364, 0.2362, 0.6364, 0.2362, 0.6307, 0.2362, 0.6426, 0.2282, 0.6369, 0.2282, 0.6369, 0.2282, 0.6426, 0.2282, 0.6307, 0.2362, 0.6364, 0.2362, 0.6364, 0.2362, 0.6307, 0.2362, 0.6364, 0.2362, 0.642, 0.2362, 0.642, 0.2362, 0.6364, 0.2362, 0.6369, 0.2282, 0.6311, 0.2282, 0.6311, 0.2282, 0.6369, 0.2282, 0.6309, 0.2322, 0.6307, 0.2362, 0.6307, 0.2362, 0.6309, 0.2322, 0.6423, 0.2322, 0.6426, 0.2282, 0.6426, 0.2282, 0.6423, 0.2322, 0.6369, 0.2282, 0.6311, 0.2282, 0.6311, 0.2282, 0.6369, 0.2282, 0.6423, 0.2322, 0.6426, 0.2282, 0.6426, 0.2282, 0.6423, 0.2322, 0.6309, 0.2322, 0.6307, 0.2362, 0.6307, 0.2362, 0.6309, 0.2322, 0.6426, 0.2282, 0.6369, 0.2282, 0.6369, 0.2282, 0.6426, 0.2282, 0.6369, 0.2282, 0.6311, 0.2282, 0.6311, 0.2282, 0.6369, 0.2282, 0.6364, 0.2362, 0.642, 0.2362, 0.642, 0.2362, 0.6364, 0.2362, 0.6426, 0.2282, 0.6369, 0.2282, 0.6369, 0.2282, 0.6426, 0.2282, 0.6307, 0.2362, 0.6364, 0.2362, 0.6364, 0.2362, 0.6307, 0.2362, 0.6364, 0.2362, 0.642, 0.2362, 0.642, 0.2362, 0.6364, 0.2362, 0.6369, 0.2282, 0.6311, 0.2282, 0.6311, 0.2282, 0.6369, 0.2282, 0.6309, 0.2322, 0.6307, 0.2362, 0.6307, 0.2362, 0.6309, 0.2322, 0.6423, 0.2322, 0.6426, 0.2282, 0.6426, 0.2282, 0.6423, 0.2322, 0.6423, 0.2322, 0.6426, 0.2282, 0.6426, 0.2282, 0.6423, 0.2322, 0.6309, 0.2322, 0.6307, 0.2362, 0.6307, 0.2362, 0.6309, 0.2322, 0.6426, 0.2282, 0.6369, 0.2282, 0.6369, 0.2282, 0.6426, 0.2282, 0.6307, 0.2362, 0.6364, 0.2362, 0.6364, 0.2362, 0.6307, 0.2362, 0.6426, 0.2282, 0.6369, 0.2282, 0.6369, 0.2282, 0.6426, 0.2282, 0.6307, 0.2362, 0.6364, 0.2362, 0.6364, 0.2362, 0.6307, 0.2362, 0.6364, 0.2362, 0.642, 0.2362, 0.642, 0.2362, 0.6364, 0.2362, 0.6369, 0.2282, 0.6311, 0.2282, 0.6311, 0.2282, 0.6369, 0.2282, 0.6426, 0.2282, 0.6369, 0.2282, 0.6369, 0.2282, 0.6426, 0.2282, 0.5966, 0.07873, 0.5966, 0.07873, 0.597, 0.07873, 0.597, 0.07873, 0.6032, 0.07873, 0.6032, 0.07873, 0.6028, 0.07873, 0.6028, 0.07873, 0.5957, 0.07873, 0.5957, 0.07873, 0.5966, 0.07873, 0.5966, 0.07873, 0.6041, 0.07873, 0.6041, 0.07873, 0.6032, 0.07873, 0.6032, 0.07873, 0.7614, 0.09835, 0.7614, 0.09835, 0.7618, 0.09765, 0.7618, 0.09765, 0.7675, 0.08775, 0.7675, 0.08775, 0.7671, 0.08845, 0.7671, 0.08844, 0.7606, 0.09975, 0.7606, 0.09975, 0.7614, 0.09835, 0.7614, 0.09835, 0.6023, 0.07873, 0.5974, 0.07873, 0.5974, 0.07873, 0.6023, 0.07873, 0.7622, 0.09695, 0.7622, 0.09695, 0.7667, 0.08914, 0.7667, 0.08914, 0.5933, 0.07873, 0.5933, 0.07873, 0.5945, 0.07873, 0.5945, 0.07873, 0.6065, 0.07873, 0.6065, 0.07873, 0.6053, 0.07873, 0.6053, 0.07873, 0.5909, 0.07873, 0.5909, 0.07873, 0.5933, 0.07873, 0.5933, 0.07873, 0.6089, 0.07873, 0.6089, 0.07873, 0.6065, 0.07873, 0.6065, 0.07873, 0.7671, 0.08844, 0.7671, 0.08845, 0.7667, 0.08914, 0.7667, 0.08914, 0.7618, 0.09765, 0.7618, 0.09765, 0.7622, 0.09695, 0.7622, 0.09695, 0.6028, 0.07873, 0.6028, 0.07873, 0.6023, 0.07873, 0.6023, 0.07873, 0.597, 0.07873, 0.597, 0.07873, 0.5974, 0.07873, 0.5974, 0.07873, 0.6053, 0.07873, 0.6053, 0.07873, 0.6041, 0.07873, 0.6041, 0.07873, 0.7562, 0.1074, 0.7562, 0.1074, 0.7606, 0.09975, 0.7606, 0.09975, 0.6136, 0.2362, 0.625, 0.2362, 0.625, 0.2362, 0.6136, 0.2362, 0.6364, 0.2362, 0.6477, 0.2362, 0.6477, 0.2362, 0.6364, 0.2362, 0.6477, 0.2362, 0.6591, 0.2362, 0.6591, 0.2362, 0.6477, 0.2362, 0.5999, 0.2362, 0.6136, 0.2362, 0.6136, 0.2362, 0.5999, 0.2362, 0.5945, 0.07873, 0.5945, 0.07873, 0.5957, 0.07873, 0.5957, 0.07873, 0.7683, 0.08635, 0.7683, 0.08635, 0.7675, 0.08775, 0.7675, 0.08775, 0.5165, 0.1074, 0.5455, 0.1575, 0.5455, 0.1575, 0.5165, 0.1074, 0.6636, 0.07873, 0.6364, 0.07873, 0.6364, 0.07873, 0.6635, 0.07873, 0.6, 0.2362, 0.6136, 0.2362, 0.6136, 0.2362, 0.5999, 0.2362, 0.6591, 0.2362, 0.6727, 0.2362, 0.6728, 0.2362, 0.6591, 0.2362, 0.6591, 0.2362, 0.6729, 0.2362, 0.6729, 0.2362, 0.6591, 0.2362, 0.625, 0.2362, 0.6364, 0.2362, 0.6364, 0.2362, 0.625, 0.2362, 0.6364, 0.07873, 0.6088, 0.07873, 0.6089, 0.07873, 0.6364, 0.07873, 0.7727, 0.07873, 0.7727, 0.07873, 0.7683, 0.08635, 0.7683, 0.08635, 0.7273, 0.1575, 0.7562, 0.1074, 0.7562, 0.1074, 0.7273, 0.1575, 0.757, 0.1061, 0.7562, 0.1074, 0.7562, 0.1074, 0.7605, 0.09996, 0.7605, 0.09997, 0.7605, 0.09997, 0.7605, 0.09996, 0.7613, 0.09854, 0.7613, 0.09854, 0.7613, 0.09854, 0.7613, 0.09854, 0.7617, 0.09782, 0.7617, 0.09783, 0.7617, 0.09783, 0.7617, 0.09782, 0.7621, 0.09711, 0.7621, 0.09712, 0.6477, 0.2362, 0.6591, 0.2362, 0.6591, 0.2362, 0.6477, 0.2362, 0.6595, 0.2323, 0.67, 0.2324, 0.6672, 0.2286, 0.6599, 0.2283, 0.6591, 0.2362, 0.6729, 0.2362, 0.6728, 0.2362, 0.6591, 0.2362, 0.5712, 0.1931, 0.5902, 0.226, 0.5931, 0.222, 0.5742, 0.1894, 0.5999, 0.2362, 0.6136, 0.2362, 0.6136, 0.2362, 0.5999, 0.2362, 0.5166, 0.1074, 0.5455, 0.1575, 0.5455, 0.1575, 0.5166, 0.1074, 0.6136, 0.2362, 0.625, 0.2362, 0.625, 0.2362, 0.6136, 0.2362, 0.625, 0.2362, 0.6364, 0.2362, 0.6364, 0.2362, 0.625, 0.2362, 0.6364, 0.2362, 0.6477, 0.2362, 0.6477, 0.2362, 0.6364, 0.2362, 0.7273, 0.1575, 0.7562, 0.1074, 0.7562, 0.1074, 0.7273, 0.1575, 0.5966, 0.07873, 0.5966, 0.07873, 0.597, 0.07873, 0.597, 0.07873, 0.6036, 0.07873, 0.6035, 0.07873, 0.6031, 0.07873, 0.6031, 0.07873, 0.5957, 0.07873, 0.5957, 0.07873, 0.5966, 0.07873, 0.5966, 0.07873, 0.6045, 0.07873, 0.6045, 0.07873, 0.6035, 0.07873, 0.6036, 0.07873, 0.7676, 0.08762, 0.7676, 0.08762, 0.7672, 0.08833, 0.7672, 0.08833, 0.7684, 0.08619, 0.7684, 0.08619, 0.7676, 0.08762, 0.7676, 0.08762, 0.6026, 0.07873, 0.5975, 0.07873, 0.5975, 0.07873, 0.6026, 0.07873, 0.6031, 0.07873, 0.6031, 0.07873, 0.6026, 0.07873, 0.6027, 0.07873, 0.7672, 0.08833, 0.7672, 0.08833, 0.7668, 0.08905, 0.7668, 0.08905, 0.597, 0.07873, 0.597, 0.07873, 0.5975, 0.07873, 0.5975, 0.07873, 0.7727, 0.07873, 0.7727, 0.07873, 0.7684, 0.08619, 0.7684, 0.08619, 0.6093, 0.07873, 0.6092, 0.07873, 0.6045, 0.07873, 0.6045, 0.07873, 0.6093, 0.07873, 0.6364, 0.1114, 0.6364, 0.09506, 0.6092, 0.07873, 0.6364, 0.1114, 0.7407, 0.07873, 0.702, 0.07873, 0.6364, 0.09506, 0.6898, 0.2223, 0.6782, 0.2424, 0.6735, 0.2506, 0.6892, 0.2489, 0.6965, 0.2362, 0.6898, 0.2223, 0.6898, 0.2224, 0.6664, 0.2362, 0.6664, 0.2362, 0.6727, 0.2362, 0.6664, 0.2362, 0.6898, 0.2224, 0.6874, 0.2265, 0.6728, 0.2362, 0.6727, 0.2362, 0.6874, 0.2265, 0.6872, 0.2268, 0.6729, 0.2362, 0.6729, 0.2362, 0.6874, 0.2266, 0.6854, 0.23, 0.6729, 0.2362, 0.6728, 0.2362, 0.6874, 0.2266, 0.6874, 0.2266, 0.67, 0.2324, 0.6728, 0.2362, 0.6854, 0.23, 0.683, 0.226, 0.6728, 0.2362, 0.6729, 0.2362, 0.6854, 0.23, 0.6854, 0.23, 0.6728, 0.2362, 0.6728, 0.2362, 0.6872, 0.2268, 0.6874, 0.2266, 0.6728, 0.2362, 0.6728, 0.2362, 0.6854, 0.23, 0.6854, 0.23, 0.7085, 0.1899, 0.7273, 0.1575, 0.7273, 0.1575, 0.7085, 0.1899, 0.6854, 0.23, 0.7063, 0.1937, 0.7063, 0.1937, 0.6854, 0.23, 0.683, 0.226, 0.7047, 0.1898, 0.7031, 0.186, 0.6806, 0.222, 0.7273, 0.1575, 0.7085, 0.1899, 0.7346, 0.2362, 0.7727, 0.2362, 0.6898, 0.2224, 0.7085, 0.1899, 0.7073, 0.192, 0.6874, 0.2265, 0.6874, 0.2266, 0.7073, 0.192, 0.7063, 0.1937, 0.6854, 0.23, 0.6874, 0.2266, 0.7073, 0.192, 0.7073, 0.192, 0.6874, 0.2266, 0.6854, 0.23, 0.7063, 0.1937, 0.7063, 0.1937, 0.6854, 0.23, 0.6872, 0.2268, 0.7073, 0.1921, 0.7073, 0.192, 0.6874, 0.2266, 0.6874, 0.2265, 0.7073, 0.192, 0.7073, 0.1921, 0.6872, 0.2268, 0.7727, 0.2362, 0.7346, 0.2362, 0.7082, 0.2819, 0.7273, 0.3149, 0.5455, 0.1575, 0.5682, 0.1968, 0.5682, 0.1968, 0.5455, 0.1575, 0.5455, 0.1575, 0.5682, 0.1968, 0.5682, 0.1968, 0.5455, 0.1575, 0.5484, 0.1537, 0.5712, 0.1931, 0.5742, 0.1894, 0.5513, 0.1499, 0.5455, 0.1575, 0.5682, 0.1968, 0.5682, 0.1968, 0.5455, 0.1575, 0.5455, 0.1575, 0.5682, 0.1968, 0.5682, 0.1968, 0.5455, 0.1575, 0.5455, 0.1575, 0.5682, 0.1968, 0.5682, 0.1968, 0.5455, 0.1575, 0.5455, 0.1575, 0.5682, 0.1968, 0.5682, 0.1968, 0.5455, 0.1575, 0.5455, 0.1575, 0.5682, 0.1968, 0.5682, 0.1968, 0.5455, 0.1575, 0.5455, 0.1575, 0.5682, 0.1968, 0.5682, 0.1968, 0.5455, 0.1575, 0.6063, 0.2362, 0.5853, 0.2362, 0.5762, 0.2362, 0.5836, 0.2489, 0.5992, 0.2506, 0.5829, 0.2224, 0.5829, 0.2223, 0.6063, 0.2362, 0.6063, 0.2362, 0.6063, 0.2362, 0.6, 0.2362, 0.5853, 0.2265, 0.5829, 0.2224, 0.5999, 0.2362, 0.5999, 0.2362, 0.5854, 0.2266, 0.5854, 0.2266, 0.5999, 0.2362, 0.5999, 0.2362, 0.5854, 0.2266, 0.5853, 0.2265, 0.5999, 0.2362, 0.5999, 0.2362, 0.5873, 0.23, 0.5854, 0.2266, 0.6031, 0.2324, 0.6064, 0.2286, 0.5931, 0.222, 0.5902, 0.226, 0.5999, 0.2362, 0.5999, 0.2362, 0.5873, 0.23, 0.5873, 0.23, 0.6, 0.2362, 0.5999, 0.2362, 0.5853, 0.2265, 0.5853, 0.2265, 0.5999, 0.2362, 0.5999, 0.2362, 0.5873, 0.23, 0.5873, 0.23, 0.5682, 0.1968, 0.5829, 0.2223, 0.5829, 0.2224, 0.5682, 0.1968, 0.5909, 0.07873, 0.5909, 0.07873, 0.5957, 0.07873, 0.5957, 0.07873, 0.6854, 0.23, 0.7063, 0.1937, 0.7047, 0.1898, 0.683, 0.226, 0.6672, 0.2286, 0.67, 0.2324, 0.683, 0.226, 0.6806, 0.222, 0.6591, 0.2362, 0.6728, 0.2362, 0.67, 0.2324, 0.6595, 0.2323, 0.642, 0.2362, 0.6423, 0.2322, 0.6423, 0.2322, 0.642, 0.2362, 0.642, 0.2362, 0.6423, 0.2322, 0.6423, 0.2322, 0.642, 0.2362, 0.642, 0.2362, 0.6423, 0.2322, 0.6423, 0.2322, 0.642, 0.2362, 0.642, 0.2362, 0.6423, 0.2322, 0.6423, 0.2322, 0.642, 0.2362, 0.642, 0.2362, 0.6423, 0.2322, 0.6423, 0.2322, 0.642, 0.2362, 0.642, 0.2362, 0.6423, 0.2322, 0.6423, 0.2322, 0.642, 0.2362, 0.642, 0.2362, 0.6477, 0.2362, 0.6481, 0.2322, 0.6423, 0.2322, 0.6477, 0.2362, 0.6591, 0.2362, 0.6595, 0.2323, 0.6481, 0.2322, 0.7273, 0.1575, 0.7562, 0.1074, 0.7538, 0.103, 0.7265, 0.1537, 0.7063, 0.1937, 0.7273, 0.1575, 0.7265, 0.1537, 0.7047, 0.1898, 0.5999, 0.2362, 0.6031, 0.2324, 0.5902, 0.226, 0.5873, 0.23, 0.5455, 0.1575, 0.5682, 0.1968, 0.5712, 0.1931, 0.5484, 0.1537, 0.5682, 0.1968, 0.5873, 0.23, 0.5902, 0.226, 0.5712, 0.1931, 0.6311, 0.2282, 0.6309, 0.2322, 0.6309, 0.2322, 0.6311, 0.2282, 0.6311, 0.2282, 0.6309, 0.2322, 0.6309, 0.2322, 0.6311, 0.2282, 0.6311, 0.2282, 0.6309, 0.2322, 0.6309, 0.2322, 0.6311, 0.2282, 0.6311, 0.2282, 0.6309, 0.2322, 0.6309, 0.2322, 0.6311, 0.2282, 0.6311, 0.2282, 0.6309, 0.2322, 0.6309, 0.2322, 0.6311, 0.2282, 0.6311, 0.2282, 0.6309, 0.2322, 0.6309, 0.2322, 0.6311, 0.2282, 0.625, 0.2362, 0.6307, 0.2362, 0.6309, 0.2322, 0.6251, 0.2322, 0.6136, 0.2362, 0.625, 0.2362, 0.6251, 0.2322, 0.6137, 0.2323, 0.5166, 0.1074, 0.5455, 0.1575, 0.5484, 0.1537, 0.531, 0.1029, 0.5999, 0.2362, 0.6136, 0.2362, 0.6137, 0.2323, 0.6031, 0.2324, 0.6307, 0.2362, 0.6364, 0.2362, 0.642, 0.2362, 0.6423, 0.2322, 0.6426, 0.2282, 0.6369, 0.2282, 0.6311, 0.2282, 0.6309, 0.2322, 0.6309, 0.2322, 0.6307, 0.2362, 0.6307, 0.2362, 0.6309, 0.2322, 0.6364, 0.2362, 0.642, 0.2362, 0.642, 0.2362, 0.6364, 0.2362, 0.6369, 0.2282, 0.6311, 0.2282, 0.6311, 0.2282, 0.6369, 0.2282, 0.642, 0.2362, 0.6423, 0.2322, 0.6423, 0.2322, 0.642, 0.2362, 0.6307, 0.2362, 0.6364, 0.2362, 0.6364, 0.2362, 0.6307, 0.2362, 0.6423, 0.2322, 0.6426, 0.2282, 0.6426, 0.2282, 0.6423, 0.2322, 0.6311, 0.2282, 0.6309, 0.2322, 0.6309, 0.2322, 0.6311, 0.2282])
me_icosphere.use_remesh_preserve_volume = False
me_icosphere.use_remesh_preserve_attributes = False
me_icosphere.use_mirror_vertex_groups = False
me_icosphere.update()

# ---- objects
ob_icosphere = bpy.data.objects.new('Icosphere', me_icosphere)

# ---- transforms, parenting, visibility, modifiers, constraints
ob_icosphere.location = (0.0, 0.0, 0.0)
ob_icosphere.lineart.crease_threshold = 0.0

# ---- collection membership
col_collection.objects.link(ob_icosphere)

# ---- scene / render settings (as saved in the file)
scene.frame_start = 1; scene.frame_end = 250; scene.frame_set(1)
scene.render.engine = 'BLENDER_EEVEE_NEXT'
scene.cycles.use_denoising = False
scene.cycles.samples = 128
scene.cycles.sampling_pattern = 'TABULATED_SOBOL'
scene.cycles.use_adaptive_sampling = False
scene.cycles.use_light_tree = False
scene.view_settings.view_transform = 'Filmic'
bpy.context.view_layer.update()

# ---- added for rendering (the .blend has no active camera and no usable light): camera, sun
cam_auto = bpy.data.cameras.new('AutoCamera')
cam_auto.lens = 50.0
cam_auto.sensor_width = 36.0
cam_auto.clip_end = 1000.0
ob_auto_camera = bpy.data.objects.new('AutoCamera', cam_auto)
scene.collection.objects.link(ob_auto_camera)
ob_auto_camera.location = (9.73315, -9.43348, 5.78614)
ob_auto_camera.rotation_euler = (1.09748, -7.21219e-08, 0.694738)
scene.camera = ob_auto_camera
light_auto_sun = bpy.data.lights.new('AutoSun', 'SUN')
light_auto_sun.energy = 3.0
light_auto_sun.angle = 0.0523599
ob_auto_sun = bpy.data.objects.new('AutoSun', light_auto_sun)
scene.collection.objects.link(ob_auto_sun)
ob_auto_sun.rotation_euler = (0.872665, 0.174533, 0.523599)
bpy.context.view_layer.update()
